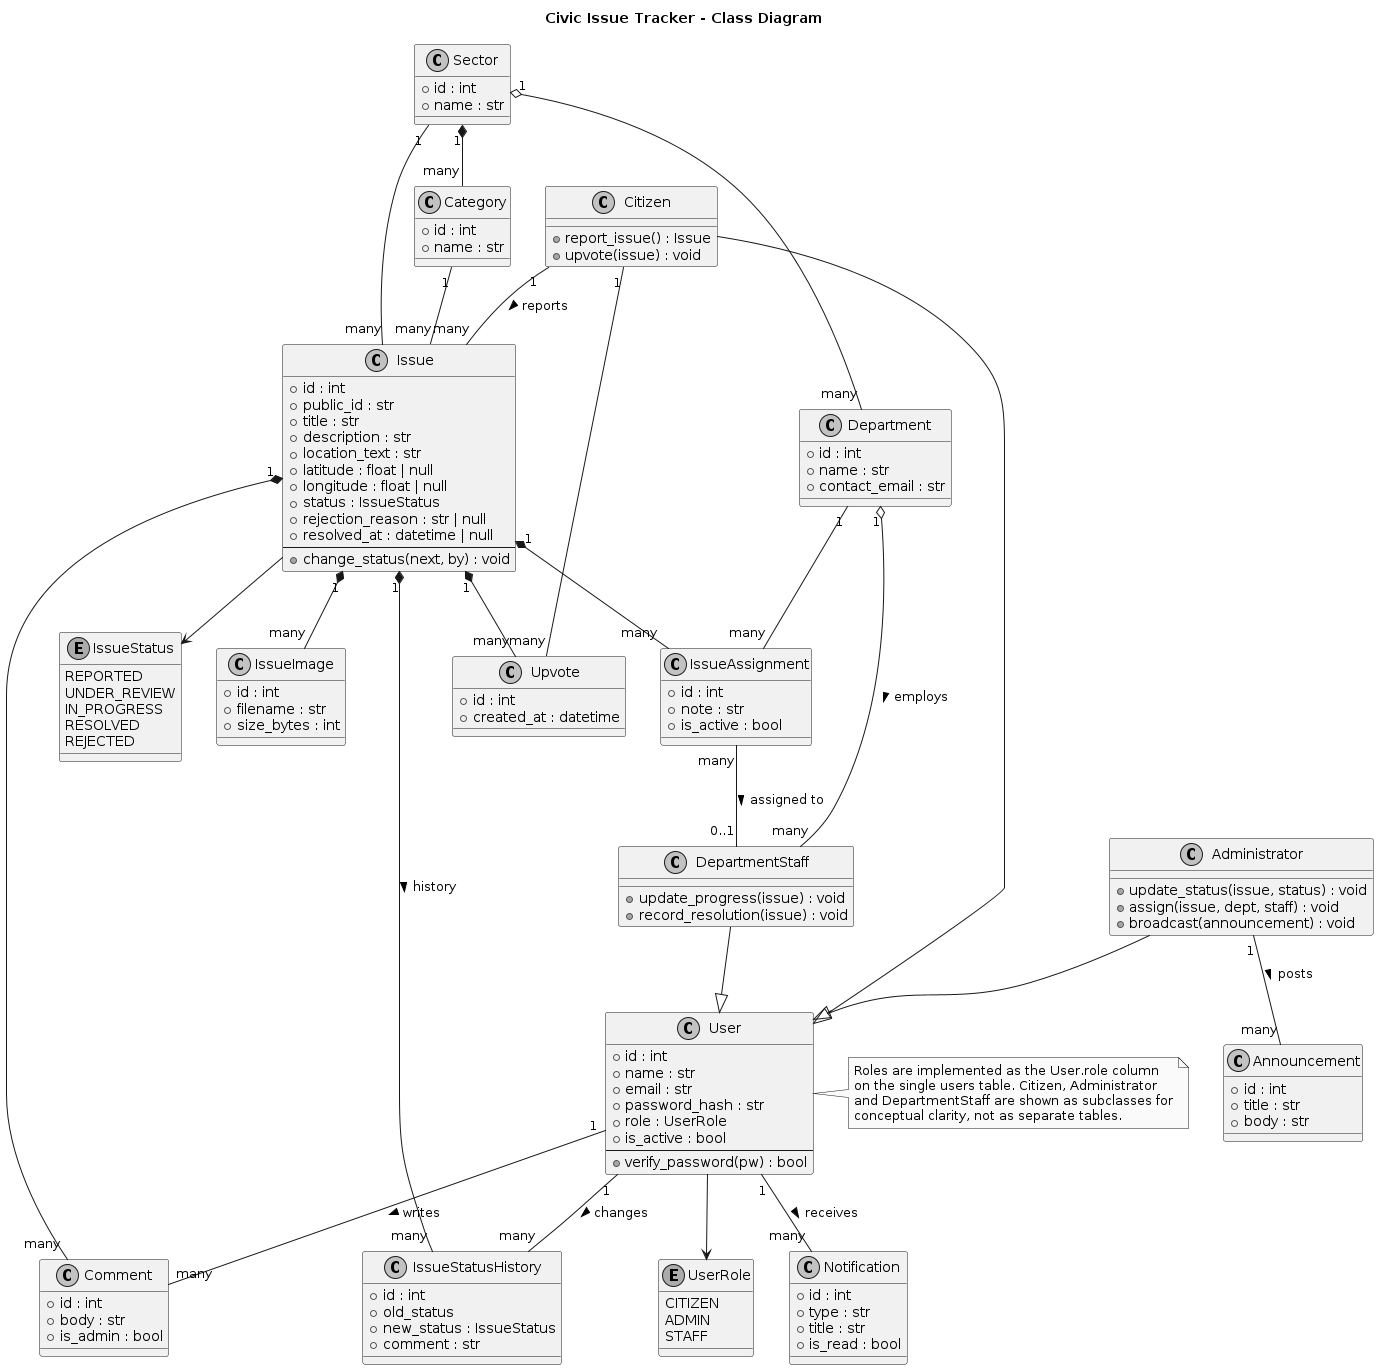

The diagram above was rendered by PlantUML. Its source (embedded in the PNG):
@startuml
title Civic Issue Tracker - Class Diagram
skinparam monochrome true
skinparam shadowing false

enum UserRole {
  CITIZEN
  ADMIN
  STAFF
}
enum IssueStatus {
  REPORTED
  UNDER_REVIEW
  IN_PROGRESS
  RESOLVED
  REJECTED
}

class User {
  +id : int
  +name : str
  +email : str
  +password_hash : str
  +role : UserRole
  +is_active : bool
  --
  +verify_password(pw) : bool
}
class Citizen {
  +report_issue() : Issue
  +upvote(issue) : void
}
class Administrator {
  +update_status(issue, status) : void
  +assign(issue, dept, staff) : void
  +broadcast(announcement) : void
}
class DepartmentStaff {
  +update_progress(issue) : void
  +record_resolution(issue) : void
}

class Sector {
  +id : int
  +name : str
}
class Category {
  +id : int
  +name : str
}
class Department {
  +id : int
  +name : str
  +contact_email : str
}

class Issue {
  +id : int
  +public_id : str
  +title : str
  +description : str
  +location_text : str
  +latitude : float | null
  +longitude : float | null
  +status : IssueStatus
  +rejection_reason : str | null
  +resolved_at : datetime | null
  --
  +change_status(next, by) : void
}
class IssueImage {
  +id : int
  +filename : str
  +size_bytes : int
}
class IssueStatusHistory {
  +id : int
  +old_status
  +new_status : IssueStatus
  +comment : str
}
class Upvote {
  +id : int
  +created_at : datetime
}
class IssueAssignment {
  +id : int
  +note : str
  +is_active : bool
}
class Notification {
  +id : int
  +type : str
  +title : str
  +is_read : bool
}
class Comment {
  +id : int
  +body : str
  +is_admin : bool
}
class Announcement {
  +id : int
  +title : str
  +body : str
}

Citizen --|> User
Administrator --|> User
DepartmentStaff --|> User
User --> UserRole
note right of User
  Roles are implemented as the User.role column
  on the single users table. Citizen, Administrator
  and DepartmentStaff are shown as subclasses for
  conceptual clarity, not as separate tables.
end note
Sector "1" *-- "many" Category
Sector "1" o-- "many" Department
Department "1" o-- "many" DepartmentStaff : employs >
Citizen "1" -- "many" Issue : reports >
Issue "1" *-- "many" IssueImage
Issue "1" *-- "many" IssueStatusHistory : history >
Issue "1" *-- "many" Upvote
Citizen "1" -- "many" Upvote
Issue "1" *-- "many" IssueAssignment
Department "1" -- "many" IssueAssignment
IssueAssignment "many" -- "0..1" DepartmentStaff : assigned to >
User "1" -- "many" Notification : receives >
Issue "1" *-- "many" Comment
User "1" -- "many" Comment : writes >
Administrator "1" -- "many" Announcement : posts >
Issue --> IssueStatus
Category "1" -- "many" Issue
Sector "1" -- "many" Issue
User "1" -- "many" IssueStatusHistory : changes >
@enduml